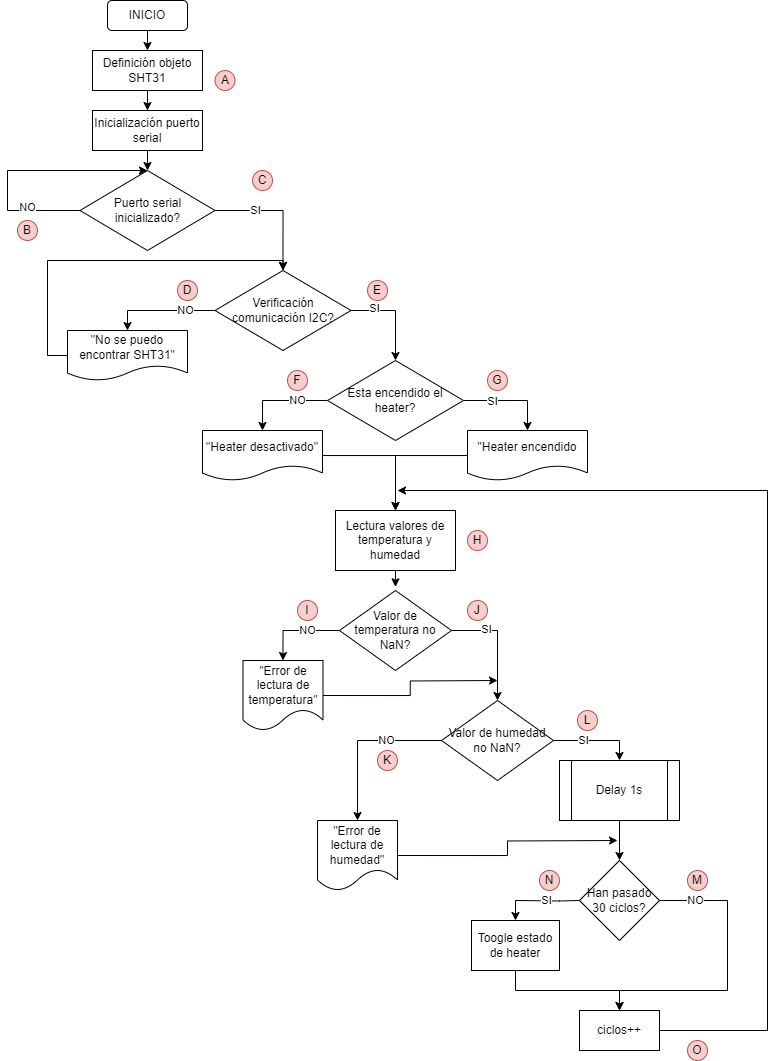

The diagram above was exported from draw.io. Its source (the exported page's mxGraphModel, read from the mxfile embedded in the PNG):
<mxGraphModel dx="486" dy="508" grid="1" gridSize="10" guides="1" tooltips="1" connect="1" arrows="1" fold="1" page="1" pageScale="1" pageWidth="827" pageHeight="1169" math="0" shadow="0">
  <root>
    <mxCell id="WIyWlLk6GJQsqaUBKTNV-0" />
    <mxCell id="WIyWlLk6GJQsqaUBKTNV-1" parent="WIyWlLk6GJQsqaUBKTNV-0" />
    <mxCell id="711bOnS8AsMZwlqhIQd8-11" style="edgeStyle=orthogonalEdgeStyle;rounded=0;orthogonalLoop=1;jettySize=auto;html=1;exitX=0.5;exitY=1;exitDx=0;exitDy=0;entryX=0.5;entryY=0;entryDx=0;entryDy=0;" edge="1" parent="WIyWlLk6GJQsqaUBKTNV-1" source="711bOnS8AsMZwlqhIQd8-0" target="711bOnS8AsMZwlqhIQd8-7">
      <mxGeometry relative="1" as="geometry" />
    </mxCell>
    <mxCell id="711bOnS8AsMZwlqhIQd8-0" value="INICIO" style="rounded=1;whiteSpace=wrap;html=1;" vertex="1" parent="WIyWlLk6GJQsqaUBKTNV-1">
      <mxGeometry x="130" y="40" width="80" height="30" as="geometry" />
    </mxCell>
    <mxCell id="711bOnS8AsMZwlqhIQd8-13" style="edgeStyle=orthogonalEdgeStyle;rounded=0;orthogonalLoop=1;jettySize=auto;html=1;exitX=0.5;exitY=1;exitDx=0;exitDy=0;entryX=0.5;entryY=0;entryDx=0;entryDy=0;" edge="1" parent="WIyWlLk6GJQsqaUBKTNV-1" source="711bOnS8AsMZwlqhIQd8-1" target="711bOnS8AsMZwlqhIQd8-4">
      <mxGeometry relative="1" as="geometry" />
    </mxCell>
    <mxCell id="711bOnS8AsMZwlqhIQd8-1" value="Inicialización puerto serial" style="rounded=0;whiteSpace=wrap;html=1;" vertex="1" parent="WIyWlLk6GJQsqaUBKTNV-1">
      <mxGeometry x="115" y="150" width="110" height="40" as="geometry" />
    </mxCell>
    <mxCell id="711bOnS8AsMZwlqhIQd8-9" style="edgeStyle=orthogonalEdgeStyle;rounded=0;orthogonalLoop=1;jettySize=auto;html=1;exitX=1;exitY=0.5;exitDx=0;exitDy=0;entryX=0.5;entryY=0;entryDx=0;entryDy=0;" edge="1" parent="WIyWlLk6GJQsqaUBKTNV-1" source="711bOnS8AsMZwlqhIQd8-4" target="711bOnS8AsMZwlqhIQd8-6">
      <mxGeometry relative="1" as="geometry" />
    </mxCell>
    <mxCell id="711bOnS8AsMZwlqhIQd8-10" value="SI" style="edgeLabel;html=1;align=center;verticalAlign=middle;resizable=0;points=[];" vertex="1" connectable="0" parent="711bOnS8AsMZwlqhIQd8-9">
      <mxGeometry x="0.0466" relative="1" as="geometry">
        <mxPoint x="-27" as="offset" />
      </mxGeometry>
    </mxCell>
    <mxCell id="711bOnS8AsMZwlqhIQd8-14" style="edgeStyle=orthogonalEdgeStyle;rounded=0;orthogonalLoop=1;jettySize=auto;html=1;exitX=0;exitY=0.5;exitDx=0;exitDy=0;entryX=0.5;entryY=0;entryDx=0;entryDy=0;" edge="1" parent="WIyWlLk6GJQsqaUBKTNV-1" source="711bOnS8AsMZwlqhIQd8-4" target="711bOnS8AsMZwlqhIQd8-4">
      <mxGeometry relative="1" as="geometry">
        <Array as="points">
          <mxPoint x="30" y="250" />
          <mxPoint x="30" y="210" />
        </Array>
      </mxGeometry>
    </mxCell>
    <mxCell id="711bOnS8AsMZwlqhIQd8-15" value="NO" style="edgeLabel;html=1;align=center;verticalAlign=middle;resizable=0;points=[];" vertex="1" connectable="0" parent="711bOnS8AsMZwlqhIQd8-14">
      <mxGeometry x="-0.5865" y="-3" relative="1" as="geometry">
        <mxPoint as="offset" />
      </mxGeometry>
    </mxCell>
    <mxCell id="711bOnS8AsMZwlqhIQd8-4" value="Puerto serial inicializado?" style="rhombus;whiteSpace=wrap;html=1;" vertex="1" parent="WIyWlLk6GJQsqaUBKTNV-1">
      <mxGeometry x="102.5" y="210" width="135" height="80" as="geometry" />
    </mxCell>
    <mxCell id="711bOnS8AsMZwlqhIQd8-19" style="edgeStyle=orthogonalEdgeStyle;rounded=0;orthogonalLoop=1;jettySize=auto;html=1;exitX=0;exitY=0.5;exitDx=0;exitDy=0;entryX=0.5;entryY=0;entryDx=0;entryDy=0;" edge="1" parent="WIyWlLk6GJQsqaUBKTNV-1" source="711bOnS8AsMZwlqhIQd8-6" target="711bOnS8AsMZwlqhIQd8-18">
      <mxGeometry relative="1" as="geometry" />
    </mxCell>
    <mxCell id="711bOnS8AsMZwlqhIQd8-21" value="NO" style="edgeLabel;html=1;align=center;verticalAlign=middle;resizable=0;points=[];" vertex="1" connectable="0" parent="711bOnS8AsMZwlqhIQd8-19">
      <mxGeometry x="-0.4481" relative="1" as="geometry">
        <mxPoint as="offset" />
      </mxGeometry>
    </mxCell>
    <mxCell id="711bOnS8AsMZwlqhIQd8-23" style="edgeStyle=orthogonalEdgeStyle;rounded=0;orthogonalLoop=1;jettySize=auto;html=1;exitX=1;exitY=0.5;exitDx=0;exitDy=0;entryX=0.5;entryY=0;entryDx=0;entryDy=0;" edge="1" parent="WIyWlLk6GJQsqaUBKTNV-1" source="711bOnS8AsMZwlqhIQd8-6" target="711bOnS8AsMZwlqhIQd8-16">
      <mxGeometry relative="1" as="geometry" />
    </mxCell>
    <mxCell id="711bOnS8AsMZwlqhIQd8-69" value="SI" style="edgeLabel;html=1;align=center;verticalAlign=middle;resizable=0;points=[];" vertex="1" connectable="0" parent="711bOnS8AsMZwlqhIQd8-23">
      <mxGeometry x="-0.5173" y="2" relative="1" as="geometry">
        <mxPoint as="offset" />
      </mxGeometry>
    </mxCell>
    <mxCell id="711bOnS8AsMZwlqhIQd8-6" value="Verificación comunicación I2C?" style="rhombus;whiteSpace=wrap;html=1;" vertex="1" parent="WIyWlLk6GJQsqaUBKTNV-1">
      <mxGeometry x="237.5" y="310" width="136" height="80" as="geometry" />
    </mxCell>
    <mxCell id="711bOnS8AsMZwlqhIQd8-12" style="edgeStyle=orthogonalEdgeStyle;rounded=0;orthogonalLoop=1;jettySize=auto;html=1;exitX=0.5;exitY=1;exitDx=0;exitDy=0;entryX=0.5;entryY=0;entryDx=0;entryDy=0;" edge="1" parent="WIyWlLk6GJQsqaUBKTNV-1" source="711bOnS8AsMZwlqhIQd8-7" target="711bOnS8AsMZwlqhIQd8-1">
      <mxGeometry relative="1" as="geometry" />
    </mxCell>
    <mxCell id="711bOnS8AsMZwlqhIQd8-7" value="Definición objeto SHT31" style="rounded=0;whiteSpace=wrap;html=1;" vertex="1" parent="WIyWlLk6GJQsqaUBKTNV-1">
      <mxGeometry x="115" y="90" width="110" height="40" as="geometry" />
    </mxCell>
    <mxCell id="711bOnS8AsMZwlqhIQd8-27" style="edgeStyle=orthogonalEdgeStyle;rounded=0;orthogonalLoop=1;jettySize=auto;html=1;exitX=0;exitY=0.5;exitDx=0;exitDy=0;entryX=0.5;entryY=0;entryDx=0;entryDy=0;" edge="1" parent="WIyWlLk6GJQsqaUBKTNV-1" source="711bOnS8AsMZwlqhIQd8-16" target="711bOnS8AsMZwlqhIQd8-26">
      <mxGeometry relative="1" as="geometry" />
    </mxCell>
    <mxCell id="711bOnS8AsMZwlqhIQd8-31" value="NO" style="edgeLabel;html=1;align=center;verticalAlign=middle;resizable=0;points=[];" vertex="1" connectable="0" parent="711bOnS8AsMZwlqhIQd8-27">
      <mxGeometry x="-0.6421" y="2" relative="1" as="geometry">
        <mxPoint x="-13" y="-2" as="offset" />
      </mxGeometry>
    </mxCell>
    <mxCell id="711bOnS8AsMZwlqhIQd8-28" style="edgeStyle=orthogonalEdgeStyle;rounded=0;orthogonalLoop=1;jettySize=auto;html=1;exitX=1;exitY=0.5;exitDx=0;exitDy=0;entryX=0.5;entryY=0;entryDx=0;entryDy=0;" edge="1" parent="WIyWlLk6GJQsqaUBKTNV-1" source="711bOnS8AsMZwlqhIQd8-16" target="711bOnS8AsMZwlqhIQd8-25">
      <mxGeometry relative="1" as="geometry" />
    </mxCell>
    <mxCell id="711bOnS8AsMZwlqhIQd8-30" value="SI" style="edgeLabel;html=1;align=center;verticalAlign=middle;resizable=0;points=[];" vertex="1" connectable="0" parent="711bOnS8AsMZwlqhIQd8-28">
      <mxGeometry x="-0.4028" y="-1" relative="1" as="geometry">
        <mxPoint as="offset" />
      </mxGeometry>
    </mxCell>
    <mxCell id="711bOnS8AsMZwlqhIQd8-16" value="Esta encendido el heater?" style="rhombus;whiteSpace=wrap;html=1;" vertex="1" parent="WIyWlLk6GJQsqaUBKTNV-1">
      <mxGeometry x="350" y="400" width="136" height="80" as="geometry" />
    </mxCell>
    <mxCell id="711bOnS8AsMZwlqhIQd8-22" style="edgeStyle=orthogonalEdgeStyle;rounded=0;orthogonalLoop=1;jettySize=auto;html=1;exitX=0;exitY=0.5;exitDx=0;exitDy=0;entryX=0.5;entryY=0;entryDx=0;entryDy=0;" edge="1" parent="WIyWlLk6GJQsqaUBKTNV-1" source="711bOnS8AsMZwlqhIQd8-18" target="711bOnS8AsMZwlqhIQd8-6">
      <mxGeometry relative="1" as="geometry">
        <Array as="points">
          <mxPoint x="70" y="395" />
          <mxPoint x="70" y="300" />
          <mxPoint x="306" y="300" />
        </Array>
      </mxGeometry>
    </mxCell>
    <mxCell id="711bOnS8AsMZwlqhIQd8-18" value="&quot;No se puedo encontrar SHT31&quot;" style="shape=document;whiteSpace=wrap;html=1;boundedLbl=1;" vertex="1" parent="WIyWlLk6GJQsqaUBKTNV-1">
      <mxGeometry x="90" y="370" width="120" height="50" as="geometry" />
    </mxCell>
    <mxCell id="711bOnS8AsMZwlqhIQd8-34" style="edgeStyle=orthogonalEdgeStyle;rounded=0;orthogonalLoop=1;jettySize=auto;html=1;entryX=0.5;entryY=0;entryDx=0;entryDy=0;" edge="1" parent="WIyWlLk6GJQsqaUBKTNV-1" source="711bOnS8AsMZwlqhIQd8-25" target="711bOnS8AsMZwlqhIQd8-29">
      <mxGeometry relative="1" as="geometry" />
    </mxCell>
    <mxCell id="711bOnS8AsMZwlqhIQd8-25" value="&quot;Heater encendido" style="shape=document;whiteSpace=wrap;html=1;boundedLbl=1;" vertex="1" parent="WIyWlLk6GJQsqaUBKTNV-1">
      <mxGeometry x="490" y="470" width="120" height="50" as="geometry" />
    </mxCell>
    <mxCell id="711bOnS8AsMZwlqhIQd8-35" style="edgeStyle=orthogonalEdgeStyle;rounded=0;orthogonalLoop=1;jettySize=auto;html=1;entryX=0.5;entryY=0;entryDx=0;entryDy=0;" edge="1" parent="WIyWlLk6GJQsqaUBKTNV-1" source="711bOnS8AsMZwlqhIQd8-26" target="711bOnS8AsMZwlqhIQd8-29">
      <mxGeometry relative="1" as="geometry" />
    </mxCell>
    <mxCell id="711bOnS8AsMZwlqhIQd8-26" value="&quot;Heater desactivado&quot;" style="shape=document;whiteSpace=wrap;html=1;boundedLbl=1;" vertex="1" parent="WIyWlLk6GJQsqaUBKTNV-1">
      <mxGeometry x="225" y="470" width="120" height="50" as="geometry" />
    </mxCell>
    <mxCell id="711bOnS8AsMZwlqhIQd8-29" value="Lectura valores de temperatura y humedad" style="rounded=0;whiteSpace=wrap;html=1;" vertex="1" parent="WIyWlLk6GJQsqaUBKTNV-1">
      <mxGeometry x="358" y="550" width="120" height="60" as="geometry" />
    </mxCell>
    <mxCell id="711bOnS8AsMZwlqhIQd8-41" style="edgeStyle=orthogonalEdgeStyle;rounded=0;orthogonalLoop=1;jettySize=auto;html=1;exitX=0;exitY=0.5;exitDx=0;exitDy=0;entryX=0.5;entryY=0;entryDx=0;entryDy=0;" edge="1" parent="WIyWlLk6GJQsqaUBKTNV-1" source="711bOnS8AsMZwlqhIQd8-36" target="711bOnS8AsMZwlqhIQd8-39">
      <mxGeometry relative="1" as="geometry" />
    </mxCell>
    <mxCell id="711bOnS8AsMZwlqhIQd8-42" value="NO" style="edgeLabel;html=1;align=center;verticalAlign=middle;resizable=0;points=[];" vertex="1" connectable="0" parent="711bOnS8AsMZwlqhIQd8-41">
      <mxGeometry x="-0.5555" y="1" relative="1" as="geometry">
        <mxPoint x="-13" y="-1" as="offset" />
      </mxGeometry>
    </mxCell>
    <mxCell id="711bOnS8AsMZwlqhIQd8-45" style="edgeStyle=orthogonalEdgeStyle;rounded=0;orthogonalLoop=1;jettySize=auto;html=1;exitX=1;exitY=0.5;exitDx=0;exitDy=0;entryX=0.5;entryY=0;entryDx=0;entryDy=0;" edge="1" parent="WIyWlLk6GJQsqaUBKTNV-1" source="711bOnS8AsMZwlqhIQd8-36" target="711bOnS8AsMZwlqhIQd8-44">
      <mxGeometry relative="1" as="geometry" />
    </mxCell>
    <mxCell id="711bOnS8AsMZwlqhIQd8-46" value="SI" style="edgeLabel;html=1;align=center;verticalAlign=middle;resizable=0;points=[];" vertex="1" connectable="0" parent="711bOnS8AsMZwlqhIQd8-45">
      <mxGeometry x="-0.4011" y="1" relative="1" as="geometry">
        <mxPoint as="offset" />
      </mxGeometry>
    </mxCell>
    <mxCell id="711bOnS8AsMZwlqhIQd8-36" value="Valor de temperatura no NaN?" style="rhombus;whiteSpace=wrap;html=1;" vertex="1" parent="WIyWlLk6GJQsqaUBKTNV-1">
      <mxGeometry x="362" y="630" width="112" height="80" as="geometry" />
    </mxCell>
    <mxCell id="711bOnS8AsMZwlqhIQd8-37" style="edgeStyle=orthogonalEdgeStyle;rounded=0;orthogonalLoop=1;jettySize=auto;html=1;exitX=0.5;exitY=1;exitDx=0;exitDy=0;entryX=0.5;entryY=-0.046;entryDx=0;entryDy=0;entryPerimeter=0;" edge="1" parent="WIyWlLk6GJQsqaUBKTNV-1" source="711bOnS8AsMZwlqhIQd8-29" target="711bOnS8AsMZwlqhIQd8-36">
      <mxGeometry relative="1" as="geometry" />
    </mxCell>
    <mxCell id="711bOnS8AsMZwlqhIQd8-86" style="edgeStyle=orthogonalEdgeStyle;rounded=0;orthogonalLoop=1;jettySize=auto;html=1;exitX=1;exitY=0.5;exitDx=0;exitDy=0;" edge="1" parent="WIyWlLk6GJQsqaUBKTNV-1" source="711bOnS8AsMZwlqhIQd8-39">
      <mxGeometry relative="1" as="geometry">
        <mxPoint x="520" y="720" as="targetPoint" />
      </mxGeometry>
    </mxCell>
    <mxCell id="711bOnS8AsMZwlqhIQd8-39" value="&lt;span style=&quot;font-weight: normal;&quot;&gt;&quot;Error de lectura de temperatura&quot;&lt;/span&gt;" style="shape=document;whiteSpace=wrap;html=1;boundedLbl=1;fontStyle=1" vertex="1" parent="WIyWlLk6GJQsqaUBKTNV-1">
      <mxGeometry x="265.5" y="700" width="80" height="70" as="geometry" />
    </mxCell>
    <mxCell id="711bOnS8AsMZwlqhIQd8-48" style="edgeStyle=orthogonalEdgeStyle;rounded=0;orthogonalLoop=1;jettySize=auto;html=1;exitX=0;exitY=0.5;exitDx=0;exitDy=0;entryX=0.5;entryY=0;entryDx=0;entryDy=0;" edge="1" parent="WIyWlLk6GJQsqaUBKTNV-1" source="711bOnS8AsMZwlqhIQd8-44" target="711bOnS8AsMZwlqhIQd8-47">
      <mxGeometry relative="1" as="geometry" />
    </mxCell>
    <mxCell id="711bOnS8AsMZwlqhIQd8-49" value="NO" style="edgeLabel;html=1;align=center;verticalAlign=middle;resizable=0;points=[];" vertex="1" connectable="0" parent="711bOnS8AsMZwlqhIQd8-48">
      <mxGeometry x="-0.4531" relative="1" as="geometry">
        <mxPoint x="-11" as="offset" />
      </mxGeometry>
    </mxCell>
    <mxCell id="711bOnS8AsMZwlqhIQd8-52" style="edgeStyle=orthogonalEdgeStyle;rounded=0;orthogonalLoop=1;jettySize=auto;html=1;exitX=1;exitY=0.5;exitDx=0;exitDy=0;entryX=0.5;entryY=0;entryDx=0;entryDy=0;" edge="1" parent="WIyWlLk6GJQsqaUBKTNV-1" source="711bOnS8AsMZwlqhIQd8-44" target="711bOnS8AsMZwlqhIQd8-51">
      <mxGeometry relative="1" as="geometry" />
    </mxCell>
    <mxCell id="711bOnS8AsMZwlqhIQd8-53" value="SI" style="edgeLabel;html=1;align=center;verticalAlign=middle;resizable=0;points=[];" vertex="1" connectable="0" parent="711bOnS8AsMZwlqhIQd8-52">
      <mxGeometry x="-0.3176" relative="1" as="geometry">
        <mxPoint as="offset" />
      </mxGeometry>
    </mxCell>
    <mxCell id="711bOnS8AsMZwlqhIQd8-44" value="Valor de humedad no NaN?" style="rhombus;whiteSpace=wrap;html=1;" vertex="1" parent="WIyWlLk6GJQsqaUBKTNV-1">
      <mxGeometry x="464" y="740" width="112" height="80" as="geometry" />
    </mxCell>
    <mxCell id="711bOnS8AsMZwlqhIQd8-85" style="edgeStyle=orthogonalEdgeStyle;rounded=0;orthogonalLoop=1;jettySize=auto;html=1;exitX=1;exitY=0.5;exitDx=0;exitDy=0;" edge="1" parent="WIyWlLk6GJQsqaUBKTNV-1" source="711bOnS8AsMZwlqhIQd8-47">
      <mxGeometry relative="1" as="geometry">
        <mxPoint x="640" y="880" as="targetPoint" />
      </mxGeometry>
    </mxCell>
    <mxCell id="711bOnS8AsMZwlqhIQd8-47" value="&lt;span style=&quot;font-weight: normal;&quot;&gt;&quot;Error de lectura de humedad&quot;&lt;/span&gt;" style="shape=document;whiteSpace=wrap;html=1;boundedLbl=1;fontStyle=1" vertex="1" parent="WIyWlLk6GJQsqaUBKTNV-1">
      <mxGeometry x="340" y="860" width="80" height="70" as="geometry" />
    </mxCell>
    <mxCell id="711bOnS8AsMZwlqhIQd8-57" style="edgeStyle=orthogonalEdgeStyle;rounded=0;orthogonalLoop=1;jettySize=auto;html=1;exitX=0.5;exitY=1;exitDx=0;exitDy=0;entryX=0.5;entryY=0;entryDx=0;entryDy=0;" edge="1" parent="WIyWlLk6GJQsqaUBKTNV-1" source="711bOnS8AsMZwlqhIQd8-51" target="711bOnS8AsMZwlqhIQd8-54">
      <mxGeometry relative="1" as="geometry" />
    </mxCell>
    <mxCell id="711bOnS8AsMZwlqhIQd8-51" value="Delay 1s" style="shape=process;whiteSpace=wrap;html=1;backgroundOutline=1;" vertex="1" parent="WIyWlLk6GJQsqaUBKTNV-1">
      <mxGeometry x="582" y="800" width="120" height="60" as="geometry" />
    </mxCell>
    <mxCell id="711bOnS8AsMZwlqhIQd8-56" style="edgeStyle=orthogonalEdgeStyle;rounded=0;orthogonalLoop=1;jettySize=auto;html=1;exitX=0;exitY=0.5;exitDx=0;exitDy=0;entryX=0.5;entryY=0;entryDx=0;entryDy=0;" edge="1" parent="WIyWlLk6GJQsqaUBKTNV-1" target="711bOnS8AsMZwlqhIQd8-55">
      <mxGeometry relative="1" as="geometry">
        <mxPoint x="602" y="940" as="sourcePoint" />
      </mxGeometry>
    </mxCell>
    <mxCell id="711bOnS8AsMZwlqhIQd8-58" value="SI" style="edgeLabel;html=1;align=center;verticalAlign=middle;resizable=0;points=[];" vertex="1" connectable="0" parent="711bOnS8AsMZwlqhIQd8-56">
      <mxGeometry x="-0.5238" y="1" relative="1" as="geometry">
        <mxPoint x="-12" y="-1" as="offset" />
      </mxGeometry>
    </mxCell>
    <mxCell id="711bOnS8AsMZwlqhIQd8-62" style="edgeStyle=orthogonalEdgeStyle;rounded=0;orthogonalLoop=1;jettySize=auto;html=1;exitX=1;exitY=0.5;exitDx=0;exitDy=0;entryX=0.5;entryY=0;entryDx=0;entryDy=0;" edge="1" parent="WIyWlLk6GJQsqaUBKTNV-1" target="711bOnS8AsMZwlqhIQd8-60">
      <mxGeometry relative="1" as="geometry">
        <mxPoint x="682" y="940" as="sourcePoint" />
        <Array as="points">
          <mxPoint x="750" y="940" />
          <mxPoint x="750" y="1030" />
          <mxPoint x="642" y="1030" />
        </Array>
      </mxGeometry>
    </mxCell>
    <mxCell id="711bOnS8AsMZwlqhIQd8-63" value="NO" style="edgeLabel;html=1;align=center;verticalAlign=middle;resizable=0;points=[];" vertex="1" connectable="0" parent="711bOnS8AsMZwlqhIQd8-62">
      <mxGeometry x="-0.7519" relative="1" as="geometry">
        <mxPoint as="offset" />
      </mxGeometry>
    </mxCell>
    <mxCell id="711bOnS8AsMZwlqhIQd8-54" value="Han pasado 30 ciclos?" style="rhombus;whiteSpace=wrap;html=1;" vertex="1" parent="WIyWlLk6GJQsqaUBKTNV-1">
      <mxGeometry x="602" y="900" width="80" height="80" as="geometry" />
    </mxCell>
    <mxCell id="711bOnS8AsMZwlqhIQd8-61" style="edgeStyle=orthogonalEdgeStyle;rounded=0;orthogonalLoop=1;jettySize=auto;html=1;exitX=0.5;exitY=1;exitDx=0;exitDy=0;entryX=0.5;entryY=0;entryDx=0;entryDy=0;" edge="1" parent="WIyWlLk6GJQsqaUBKTNV-1" source="711bOnS8AsMZwlqhIQd8-55" target="711bOnS8AsMZwlqhIQd8-60">
      <mxGeometry relative="1" as="geometry" />
    </mxCell>
    <mxCell id="711bOnS8AsMZwlqhIQd8-55" value="Toogle estado de heater" style="rounded=0;whiteSpace=wrap;html=1;" vertex="1" parent="WIyWlLk6GJQsqaUBKTNV-1">
      <mxGeometry x="494" y="960" width="88" height="50" as="geometry" />
    </mxCell>
    <mxCell id="711bOnS8AsMZwlqhIQd8-82" style="edgeStyle=orthogonalEdgeStyle;rounded=0;orthogonalLoop=1;jettySize=auto;html=1;exitX=0.5;exitY=1;exitDx=0;exitDy=0;" edge="1" parent="WIyWlLk6GJQsqaUBKTNV-1" source="711bOnS8AsMZwlqhIQd8-60">
      <mxGeometry relative="1" as="geometry">
        <mxPoint x="420" y="530" as="targetPoint" />
        <Array as="points">
          <mxPoint x="642" y="1070" />
          <mxPoint x="790" y="1070" />
          <mxPoint x="790" y="530" />
          <mxPoint x="420" y="530" />
        </Array>
      </mxGeometry>
    </mxCell>
    <mxCell id="711bOnS8AsMZwlqhIQd8-60" value="ciclos++" style="rounded=0;whiteSpace=wrap;html=1;" vertex="1" parent="WIyWlLk6GJQsqaUBKTNV-1">
      <mxGeometry x="602" y="1050" width="80" height="40" as="geometry" />
    </mxCell>
    <mxCell id="711bOnS8AsMZwlqhIQd8-65" value="A" style="ellipse;whiteSpace=wrap;html=1;aspect=fixed;fillColor=#f8cecc;strokeColor=#b85450;" vertex="1" parent="WIyWlLk6GJQsqaUBKTNV-1">
      <mxGeometry x="237.5" y="110" width="20" height="20" as="geometry" />
    </mxCell>
    <mxCell id="711bOnS8AsMZwlqhIQd8-66" value="C" style="ellipse;whiteSpace=wrap;html=1;aspect=fixed;fillColor=#f8cecc;strokeColor=#b85450;" vertex="1" parent="WIyWlLk6GJQsqaUBKTNV-1">
      <mxGeometry x="275" y="210" width="20" height="20" as="geometry" />
    </mxCell>
    <mxCell id="711bOnS8AsMZwlqhIQd8-67" value="B" style="ellipse;whiteSpace=wrap;html=1;aspect=fixed;fillColor=#f8cecc;strokeColor=#b85450;" vertex="1" parent="WIyWlLk6GJQsqaUBKTNV-1">
      <mxGeometry x="40" y="260" width="20" height="20" as="geometry" />
    </mxCell>
    <mxCell id="711bOnS8AsMZwlqhIQd8-68" value="D" style="ellipse;whiteSpace=wrap;html=1;aspect=fixed;fillColor=#f8cecc;strokeColor=#b85450;" vertex="1" parent="WIyWlLk6GJQsqaUBKTNV-1">
      <mxGeometry x="200" y="320" width="20" height="20" as="geometry" />
    </mxCell>
    <mxCell id="711bOnS8AsMZwlqhIQd8-71" value="E" style="ellipse;whiteSpace=wrap;html=1;aspect=fixed;fillColor=#f8cecc;strokeColor=#b85450;" vertex="1" parent="WIyWlLk6GJQsqaUBKTNV-1">
      <mxGeometry x="390" y="320" width="20" height="20" as="geometry" />
    </mxCell>
    <mxCell id="711bOnS8AsMZwlqhIQd8-72" value="F" style="ellipse;whiteSpace=wrap;html=1;aspect=fixed;fillColor=#f8cecc;strokeColor=#b85450;" vertex="1" parent="WIyWlLk6GJQsqaUBKTNV-1">
      <mxGeometry x="310" y="410" width="20" height="20" as="geometry" />
    </mxCell>
    <mxCell id="711bOnS8AsMZwlqhIQd8-73" value="G" style="ellipse;whiteSpace=wrap;html=1;aspect=fixed;fillColor=#f8cecc;strokeColor=#b85450;" vertex="1" parent="WIyWlLk6GJQsqaUBKTNV-1">
      <mxGeometry x="510" y="410" width="20" height="20" as="geometry" />
    </mxCell>
    <mxCell id="711bOnS8AsMZwlqhIQd8-74" value="H" style="ellipse;whiteSpace=wrap;html=1;aspect=fixed;fillColor=#f8cecc;strokeColor=#b85450;" vertex="1" parent="WIyWlLk6GJQsqaUBKTNV-1">
      <mxGeometry x="490" y="570" width="20" height="20" as="geometry" />
    </mxCell>
    <mxCell id="711bOnS8AsMZwlqhIQd8-75" value="I" style="ellipse;whiteSpace=wrap;html=1;aspect=fixed;fillColor=#f8cecc;strokeColor=#b85450;" vertex="1" parent="WIyWlLk6GJQsqaUBKTNV-1">
      <mxGeometry x="320" y="640" width="20" height="20" as="geometry" />
    </mxCell>
    <mxCell id="711bOnS8AsMZwlqhIQd8-76" value="J" style="ellipse;whiteSpace=wrap;html=1;aspect=fixed;fillColor=#f8cecc;strokeColor=#b85450;" vertex="1" parent="WIyWlLk6GJQsqaUBKTNV-1">
      <mxGeometry x="490" y="640" width="20" height="20" as="geometry" />
    </mxCell>
    <mxCell id="711bOnS8AsMZwlqhIQd8-77" value="K" style="ellipse;whiteSpace=wrap;html=1;aspect=fixed;fillColor=#f8cecc;strokeColor=#b85450;" vertex="1" parent="WIyWlLk6GJQsqaUBKTNV-1">
      <mxGeometry x="400" y="790" width="20" height="20" as="geometry" />
    </mxCell>
    <mxCell id="711bOnS8AsMZwlqhIQd8-78" value="L" style="ellipse;whiteSpace=wrap;html=1;aspect=fixed;fillColor=#f8cecc;strokeColor=#b85450;" vertex="1" parent="WIyWlLk6GJQsqaUBKTNV-1">
      <mxGeometry x="600" y="750" width="20" height="20" as="geometry" />
    </mxCell>
    <mxCell id="711bOnS8AsMZwlqhIQd8-79" value="M" style="ellipse;whiteSpace=wrap;html=1;aspect=fixed;fillColor=#f8cecc;strokeColor=#b85450;" vertex="1" parent="WIyWlLk6GJQsqaUBKTNV-1">
      <mxGeometry x="710" y="910" width="20" height="20" as="geometry" />
    </mxCell>
    <mxCell id="711bOnS8AsMZwlqhIQd8-80" value="N" style="ellipse;whiteSpace=wrap;html=1;aspect=fixed;fillColor=#f8cecc;strokeColor=#b85450;" vertex="1" parent="WIyWlLk6GJQsqaUBKTNV-1">
      <mxGeometry x="562" y="910" width="20" height="20" as="geometry" />
    </mxCell>
    <mxCell id="711bOnS8AsMZwlqhIQd8-81" value="O" style="ellipse;whiteSpace=wrap;html=1;aspect=fixed;fillColor=#f8cecc;strokeColor=#b85450;" vertex="1" parent="WIyWlLk6GJQsqaUBKTNV-1">
      <mxGeometry x="710" y="1080" width="20" height="20" as="geometry" />
    </mxCell>
  </root>
</mxGraphModel>